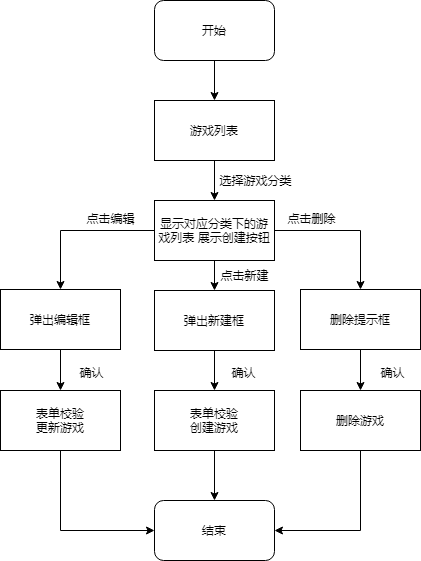

The diagram above was exported from draw.io. Its source (the exported page's mxGraphModel, read from the mxfile embedded in the PNG):
<mxGraphModel dx="939" dy="715" grid="1" gridSize="10" guides="1" tooltips="1" connect="1" arrows="1" fold="1" page="1" pageScale="1" pageWidth="827" pageHeight="1169" math="0" shadow="0">
  <root>
    <mxCell id="0" />
    <mxCell id="1" parent="0" />
    <mxCell id="zEU4Qh8iBA6QE1s-UmRc-3" value="" style="edgeStyle=orthogonalEdgeStyle;rounded=0;orthogonalLoop=1;jettySize=auto;html=1;" edge="1" parent="1" source="zEU4Qh8iBA6QE1s-UmRc-1" target="zEU4Qh8iBA6QE1s-UmRc-2">
      <mxGeometry relative="1" as="geometry" />
    </mxCell>
    <mxCell id="zEU4Qh8iBA6QE1s-UmRc-1" value="开始" style="rounded=1;whiteSpace=wrap;html=1;" vertex="1" parent="1">
      <mxGeometry x="354" width="120" height="60" as="geometry" />
    </mxCell>
    <mxCell id="zEU4Qh8iBA6QE1s-UmRc-5" value="" style="edgeStyle=orthogonalEdgeStyle;rounded=0;orthogonalLoop=1;jettySize=auto;html=1;" edge="1" parent="1" source="zEU4Qh8iBA6QE1s-UmRc-2" target="zEU4Qh8iBA6QE1s-UmRc-4">
      <mxGeometry relative="1" as="geometry" />
    </mxCell>
    <mxCell id="zEU4Qh8iBA6QE1s-UmRc-2" value="游戏列表" style="rounded=0;whiteSpace=wrap;html=1;" vertex="1" parent="1">
      <mxGeometry x="354" y="100" width="120" height="60" as="geometry" />
    </mxCell>
    <mxCell id="zEU4Qh8iBA6QE1s-UmRc-10" value="" style="edgeStyle=orthogonalEdgeStyle;rounded=0;orthogonalLoop=1;jettySize=auto;html=1;" edge="1" parent="1" source="zEU4Qh8iBA6QE1s-UmRc-4" target="zEU4Qh8iBA6QE1s-UmRc-9">
      <mxGeometry relative="1" as="geometry" />
    </mxCell>
    <mxCell id="zEU4Qh8iBA6QE1s-UmRc-13" value="" style="edgeStyle=orthogonalEdgeStyle;rounded=0;orthogonalLoop=1;jettySize=auto;html=1;" edge="1" parent="1" source="zEU4Qh8iBA6QE1s-UmRc-4" target="zEU4Qh8iBA6QE1s-UmRc-12">
      <mxGeometry relative="1" as="geometry" />
    </mxCell>
    <mxCell id="zEU4Qh8iBA6QE1s-UmRc-17" value="" style="edgeStyle=orthogonalEdgeStyle;rounded=0;orthogonalLoop=1;jettySize=auto;html=1;" edge="1" parent="1" source="zEU4Qh8iBA6QE1s-UmRc-4" target="zEU4Qh8iBA6QE1s-UmRc-16">
      <mxGeometry relative="1" as="geometry" />
    </mxCell>
    <mxCell id="zEU4Qh8iBA6QE1s-UmRc-4" value="显示对应分类下的游戏列表 展示创建按钮" style="rounded=0;whiteSpace=wrap;html=1;" vertex="1" parent="1">
      <mxGeometry x="354" y="200" width="120" height="60" as="geometry" />
    </mxCell>
    <mxCell id="zEU4Qh8iBA6QE1s-UmRc-20" value="" style="edgeStyle=orthogonalEdgeStyle;rounded=0;orthogonalLoop=1;jettySize=auto;html=1;" edge="1" parent="1" source="zEU4Qh8iBA6QE1s-UmRc-16" target="zEU4Qh8iBA6QE1s-UmRc-19">
      <mxGeometry relative="1" as="geometry" />
    </mxCell>
    <mxCell id="zEU4Qh8iBA6QE1s-UmRc-16" value="删除提示框" style="rounded=0;whiteSpace=wrap;html=1;" vertex="1" parent="1">
      <mxGeometry x="500" y="289" width="120" height="60" as="geometry" />
    </mxCell>
    <mxCell id="zEU4Qh8iBA6QE1s-UmRc-31" style="edgeStyle=orthogonalEdgeStyle;rounded=0;orthogonalLoop=1;jettySize=auto;html=1;entryX=1;entryY=0.5;entryDx=0;entryDy=0;exitX=0.5;exitY=1;exitDx=0;exitDy=0;" edge="1" parent="1" source="zEU4Qh8iBA6QE1s-UmRc-19" target="zEU4Qh8iBA6QE1s-UmRc-29">
      <mxGeometry relative="1" as="geometry" />
    </mxCell>
    <mxCell id="zEU4Qh8iBA6QE1s-UmRc-19" value="删除游戏" style="rounded=0;whiteSpace=wrap;html=1;" vertex="1" parent="1">
      <mxGeometry x="500" y="390" width="120" height="60" as="geometry" />
    </mxCell>
    <mxCell id="zEU4Qh8iBA6QE1s-UmRc-23" value="" style="edgeStyle=orthogonalEdgeStyle;rounded=0;orthogonalLoop=1;jettySize=auto;html=1;" edge="1" parent="1" source="zEU4Qh8iBA6QE1s-UmRc-12" target="zEU4Qh8iBA6QE1s-UmRc-22">
      <mxGeometry relative="1" as="geometry" />
    </mxCell>
    <mxCell id="zEU4Qh8iBA6QE1s-UmRc-12" value="弹出新建框" style="rounded=0;whiteSpace=wrap;html=1;" vertex="1" parent="1">
      <mxGeometry x="354" y="290" width="120" height="60" as="geometry" />
    </mxCell>
    <mxCell id="zEU4Qh8iBA6QE1s-UmRc-30" value="" style="edgeStyle=orthogonalEdgeStyle;rounded=0;orthogonalLoop=1;jettySize=auto;html=1;" edge="1" parent="1" source="zEU4Qh8iBA6QE1s-UmRc-22" target="zEU4Qh8iBA6QE1s-UmRc-29">
      <mxGeometry relative="1" as="geometry" />
    </mxCell>
    <mxCell id="zEU4Qh8iBA6QE1s-UmRc-22" value="表单校验&lt;br&gt;创建游戏" style="rounded=0;whiteSpace=wrap;html=1;" vertex="1" parent="1">
      <mxGeometry x="354" y="390" width="120" height="60" as="geometry" />
    </mxCell>
    <mxCell id="zEU4Qh8iBA6QE1s-UmRc-26" value="" style="edgeStyle=orthogonalEdgeStyle;rounded=0;orthogonalLoop=1;jettySize=auto;html=1;" edge="1" parent="1" source="zEU4Qh8iBA6QE1s-UmRc-9" target="zEU4Qh8iBA6QE1s-UmRc-25">
      <mxGeometry relative="1" as="geometry" />
    </mxCell>
    <mxCell id="zEU4Qh8iBA6QE1s-UmRc-9" value="弹出编辑框" style="rounded=0;whiteSpace=wrap;html=1;" vertex="1" parent="1">
      <mxGeometry x="200" y="289" width="120" height="60" as="geometry" />
    </mxCell>
    <mxCell id="zEU4Qh8iBA6QE1s-UmRc-32" style="edgeStyle=orthogonalEdgeStyle;rounded=0;orthogonalLoop=1;jettySize=auto;html=1;entryX=0;entryY=0.5;entryDx=0;entryDy=0;exitX=0.5;exitY=1;exitDx=0;exitDy=0;" edge="1" parent="1" source="zEU4Qh8iBA6QE1s-UmRc-25" target="zEU4Qh8iBA6QE1s-UmRc-29">
      <mxGeometry relative="1" as="geometry" />
    </mxCell>
    <mxCell id="zEU4Qh8iBA6QE1s-UmRc-25" value="表单校验&lt;br&gt;更新游戏" style="rounded=0;whiteSpace=wrap;html=1;" vertex="1" parent="1">
      <mxGeometry x="200" y="390" width="120" height="60" as="geometry" />
    </mxCell>
    <mxCell id="zEU4Qh8iBA6QE1s-UmRc-8" value="选择游戏分类" style="text;html=1;align=center;verticalAlign=middle;resizable=0;points=[];autosize=1;" vertex="1" parent="1">
      <mxGeometry x="410" y="170" width="90" height="20" as="geometry" />
    </mxCell>
    <mxCell id="zEU4Qh8iBA6QE1s-UmRc-11" value="点击编辑" style="text;html=1;align=center;verticalAlign=middle;resizable=0;points=[];autosize=1;" vertex="1" parent="1">
      <mxGeometry x="280" y="208" width="60" height="20" as="geometry" />
    </mxCell>
    <mxCell id="zEU4Qh8iBA6QE1s-UmRc-14" value="点击新建" style="text;html=1;align=center;verticalAlign=middle;resizable=0;points=[];autosize=1;" vertex="1" parent="1">
      <mxGeometry x="414" y="265" width="60" height="20" as="geometry" />
    </mxCell>
    <mxCell id="zEU4Qh8iBA6QE1s-UmRc-18" value="点击删除" style="text;html=1;align=center;verticalAlign=middle;resizable=0;points=[];autosize=1;" vertex="1" parent="1">
      <mxGeometry x="481" y="208" width="60" height="20" as="geometry" />
    </mxCell>
    <mxCell id="zEU4Qh8iBA6QE1s-UmRc-21" value="确认" style="text;html=1;align=center;verticalAlign=middle;resizable=0;points=[];autosize=1;" vertex="1" parent="1">
      <mxGeometry x="572" y="362" width="40" height="20" as="geometry" />
    </mxCell>
    <mxCell id="zEU4Qh8iBA6QE1s-UmRc-24" value="确认" style="text;html=1;align=center;verticalAlign=middle;resizable=0;points=[];autosize=1;" vertex="1" parent="1">
      <mxGeometry x="423" y="362" width="40" height="20" as="geometry" />
    </mxCell>
    <mxCell id="zEU4Qh8iBA6QE1s-UmRc-28" value="确认" style="text;html=1;align=center;verticalAlign=middle;resizable=0;points=[];autosize=1;" vertex="1" parent="1">
      <mxGeometry x="271" y="362" width="40" height="20" as="geometry" />
    </mxCell>
    <mxCell id="zEU4Qh8iBA6QE1s-UmRc-29" value="结束" style="rounded=1;whiteSpace=wrap;html=1;" vertex="1" parent="1">
      <mxGeometry x="354" y="500" width="120" height="60" as="geometry" />
    </mxCell>
  </root>
</mxGraphModel>